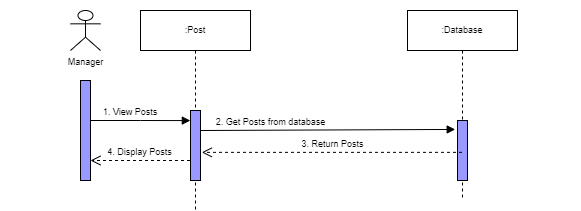

The diagram above was exported from draw.io. Its source (the exported page's mxGraphModel, read from the mxfile embedded in the PNG):
<mxGraphModel dx="770" dy="410" grid="1" gridSize="10" guides="1" tooltips="1" connect="1" arrows="1" fold="1" page="1" pageScale="1" pageWidth="850" pageHeight="1100" math="0" shadow="0">
  <root>
    <mxCell id="0" />
    <mxCell id="1" parent="0" />
    <mxCell id="3Ygfy0IuJRlRCWb-EA8a-1" value="" style="rounded=0;whiteSpace=wrap;html=1;strokeColor=none;" vertex="1" parent="1">
      <mxGeometry x="30" y="30" width="580" height="210" as="geometry" />
    </mxCell>
    <mxCell id="dSSrOPY1UPA4tlnrgV7k-1" value="Manager" style="shape=umlActor;verticalLabelPosition=bottom;verticalAlign=top;html=1;rounded=0;shadow=0;glass=0;sketch=0;strokeColor=#000000;fillColor=none;fontSize=9;" parent="1" vertex="1">
      <mxGeometry x="100" y="40" width="30" height="40" as="geometry" />
    </mxCell>
    <mxCell id="dSSrOPY1UPA4tlnrgV7k-4" value=":Post" style="shape=umlLifeline;perimeter=lifelinePerimeter;whiteSpace=wrap;html=1;container=1;collapsible=0;recursiveResize=0;outlineConnect=0;shadow=0;sketch=0;fontSize=9;" parent="1" vertex="1">
      <mxGeometry x="170" y="40" width="110" height="200" as="geometry" />
    </mxCell>
    <mxCell id="dSSrOPY1UPA4tlnrgV7k-5" value="" style="html=1;points=[];perimeter=orthogonalPerimeter;rounded=0;shadow=0;glass=0;sketch=0;strokeColor=#000000;fillColor=#9999FF;fontSize=9;" parent="dSSrOPY1UPA4tlnrgV7k-4" vertex="1">
      <mxGeometry x="50" y="100" width="10" height="70" as="geometry" />
    </mxCell>
    <mxCell id="dSSrOPY1UPA4tlnrgV7k-10" value=":Database" style="shape=umlLifeline;perimeter=lifelinePerimeter;whiteSpace=wrap;html=1;container=1;collapsible=0;recursiveResize=0;outlineConnect=0;shadow=0;sketch=0;fontSize=9;" parent="1" vertex="1">
      <mxGeometry x="437" y="40" width="110" height="190" as="geometry" />
    </mxCell>
    <mxCell id="dSSrOPY1UPA4tlnrgV7k-11" value="" style="html=1;points=[];perimeter=orthogonalPerimeter;rounded=0;shadow=0;glass=0;sketch=0;strokeColor=#000000;fillColor=#9999FF;fontSize=9;" parent="dSSrOPY1UPA4tlnrgV7k-10" vertex="1">
      <mxGeometry x="50" y="110" width="10" height="60" as="geometry" />
    </mxCell>
    <mxCell id="dSSrOPY1UPA4tlnrgV7k-13" value="1. View Posts" style="endArrow=block;endFill=1;html=1;edgeStyle=orthogonalEdgeStyle;align=left;verticalAlign=top;rounded=0;entryX=-0.017;entryY=0.144;entryDx=0;entryDy=0;entryPerimeter=0;fontSize=9;" parent="1" target="dSSrOPY1UPA4tlnrgV7k-5" edge="1">
      <mxGeometry x="-0.7907" y="20" relative="1" as="geometry">
        <mxPoint x="120" y="150" as="sourcePoint" />
        <mxPoint x="210" y="150" as="targetPoint" />
        <mxPoint as="offset" />
      </mxGeometry>
    </mxCell>
    <mxCell id="dSSrOPY1UPA4tlnrgV7k-23" value="4. Display Posts" style="html=1;verticalAlign=bottom;endArrow=open;dashed=1;endSize=8;rounded=0;fontSize=9;" parent="1" edge="1">
      <mxGeometry relative="1" as="geometry">
        <mxPoint x="219.4999999999999" y="190.00000000000006" as="sourcePoint" />
        <mxPoint x="120" y="190.00000000000006" as="targetPoint" />
      </mxGeometry>
    </mxCell>
    <mxCell id="dSSrOPY1UPA4tlnrgV7k-2" value="" style="html=1;points=[];perimeter=orthogonalPerimeter;rounded=0;shadow=0;glass=0;sketch=0;strokeColor=#000000;fillColor=#9999FF;fontSize=9;" parent="1" vertex="1">
      <mxGeometry x="110" y="110" width="10" height="100" as="geometry" />
    </mxCell>
    <mxCell id="sRmBSuIKFfv7OErf3qj8-3" value="&lt;span style=&quot;font-size: 9px; text-align: left;&quot;&gt;2. Get Posts from database&lt;/span&gt;" style="html=1;verticalAlign=bottom;endArrow=block;rounded=0;entryX=-0.23;entryY=0.149;entryDx=0;entryDy=0;entryPerimeter=0;fontSize=9;" parent="1" target="dSSrOPY1UPA4tlnrgV7k-11" edge="1">
      <mxGeometry x="-0.451" width="80" relative="1" as="geometry">
        <mxPoint x="230" y="160" as="sourcePoint" />
        <mxPoint x="310" y="160" as="targetPoint" />
        <mxPoint as="offset" />
      </mxGeometry>
    </mxCell>
    <mxCell id="sRmBSuIKFfv7OErf3qj8-4" value="3. Return Posts" style="html=1;verticalAlign=bottom;endArrow=open;dashed=1;endSize=8;rounded=0;entryX=1.133;entryY=0.598;entryDx=0;entryDy=0;entryPerimeter=0;fontSize=9;" parent="1" source="dSSrOPY1UPA4tlnrgV7k-10" target="dSSrOPY1UPA4tlnrgV7k-5" edge="1">
      <mxGeometry relative="1" as="geometry">
        <mxPoint x="480" y="180" as="sourcePoint" />
        <mxPoint x="230" y="180" as="targetPoint" />
      </mxGeometry>
    </mxCell>
  </root>
</mxGraphModel>